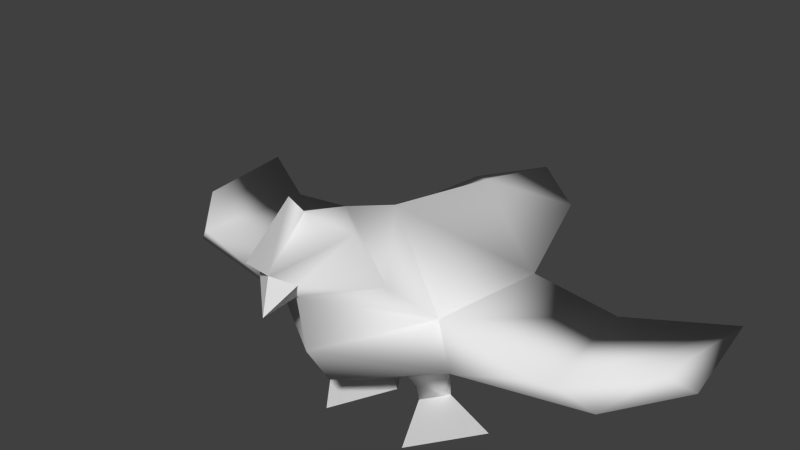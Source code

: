 # Source: chicken.blend  (saved by Blender 2.71.0; exported with 4.5.12 LTS)
import bpy
from mathutils import Matrix  # noqa: F401  (used for matrix-valued properties, if any)

bpy.ops.wm.read_factory_settings(use_empty=True)
scene = bpy.context.scene
scene.name = 'Scene'

# ---- collections
col_collection_1 = bpy.data.collections.new('Collection 1'); scene.collection.children.link(col_collection_1)

# ---- materials (node trees are filled in below, after node groups)
mat_material = bpy.data.materials.new('Material')
mat_material.alpha_threshold = 0.0
mat_material.use_transparent_shadow = False
mat_material.roughness = 0.5
mat_material.line_color = (0.0, 0.0, 0.0, 1.0)

# ---- material node trees

# ---- world
world_world = bpy.data.worlds.new('World'); scene.world = world_world
world_world.color = (0.05088, 0.05088, 0.05088)
world_world.use_sun_shadow = False
world_world.sun_shadow_jitter_overblur = 0.0
world_world.cycles.sampling_method = 'MANUAL'
world_world.cycles.sample_map_resolution = 256

# ---- meshes
me_cube = bpy.data.meshes.new('Cube')
me_cube.from_pydata([(-0.1158, -0.06141, 0.03469), (-0.05651, 0.07452, 0.05577), (-0.1669, -0.1569, 0.1988), (-0.2038, 0.1084, 0.194), (-0.2154, -0.184, 0.1123), (-0.1207, -0.2487, 0.2897), (-0.06963, -0.2808, 0.3949), (-0.04697, -0.3994, 0.3348), (-0.4369, -0.1964, 0.1988), (-0.4155, 0.0717, 0.194), (-0.5054, -0.1503, 0.1385), (-0.5735, -0.05463, 0.1988), (-0.6104, 0.191, 0.194), (-0.6203, -0.001859, 0.1527), (-0.08661, -0.02418, -0.07121), (-0.05901, 0.02883, -0.07121), (-0.03035, -0.05223, -0.07264), (-0.07323, 0.01376, -0.1109), (-0.03035, -0.04191, -0.1123), (-0.2151, -0.04553, -0.1079), (-0.1034, -0.1868, -0.1153), (2.444e-05, 0.2285, 0.139), (2.444e-05, -0.184, 0.002156), (0.1158, -0.06141, 0.03469), (0.05655, 0.07452, 0.05577), (2.444e-05, 0.2198, 0.3019), (2.444e-05, -0.3393, 0.148), (0.1669, -0.1569, 0.1988), (0.2038, 0.1084, 0.194), (2.444e-05, -0.2813, 0.05487), (0.2154, -0.184, 0.1123), (2.444e-05, -0.08279, 0.3556), (2.444e-05, -0.3588, 0.2756), (0.1207, -0.2487, 0.2897), (2.444e-05, -0.2218, 0.405), (2.444e-05, -0.4419, 0.2707), (0.06968, -0.2808, 0.3949), (2.444e-05, -0.3294, 0.4351), (0.04702, -0.3994, 0.3348), (2.444e-05, -0.4234, 0.3469), (2.444e-05, 0.4592, 0.2494), (0.437, -0.1964, 0.1988), (0.4155, 0.0717, 0.194), (0.5055, -0.1503, 0.1385), (0.5735, -0.05463, 0.1988), (0.6105, 0.191, 0.194), (0.6204, -0.001859, 0.1527), (2.444e-05, -0.07059, -0.02463), (0.08665, -0.02418, -0.07121), (0.05906, 0.02883, -0.07121), (0.0304, -0.05223, -0.07264), (0.07328, 0.01376, -0.1109), (0.0304, -0.04191, -0.1123), (0.2152, -0.04553, -0.1079), (0.1034, -0.1868, -0.1153), (2.444e-05, -0.3653, 0.4778), (2.444e-05, -0.4717, 0.3929), (0.1234, 0.3702, 0.2232), (-0.1265, 0.3632, 0.2221)], [], [(21, 47, 1), (31, 2, 5, 34), (25, 40, 58), (22, 29, 4, 0), (3, 4, 10, 9), (29, 26, 4), (0, 4, 3, 1), (26, 2, 4), (25, 3, 31), (3, 2, 31), (34, 5, 6), (2, 26, 32, 5), (35, 39, 7), (32, 35, 7), (5, 32, 7, 6), (39, 37, 6, 7), (1, 3, 21), (9, 10, 13, 12), (2, 3, 9, 8), (4, 2, 8, 10), (13, 11, 12), (8, 9, 12, 11), (10, 8, 11, 13), (47, 22, 0), (1, 47, 16, 15), (14, 16, 47), (1, 15, 14), (3, 58, 40, 21), (16, 14, 17, 18), (0, 1, 14), (47, 0, 14), (15, 16, 18, 17), (14, 15, 17), (17, 18, 20, 19), (21, 24, 47), (31, 34, 33, 27), (57, 40, 25), (22, 23, 30, 29), (28, 42, 43, 30), (29, 30, 26), (23, 24, 28, 30), (26, 30, 27), (25, 31, 28), (28, 31, 27), (33, 34, 36), (27, 33, 32, 26), (35, 38, 39), (32, 38, 35), (33, 36, 38, 32), (39, 38, 36, 37), (24, 21, 28), (42, 45, 46, 43), (27, 41, 42, 28), (30, 43, 41, 27), (46, 45, 44), (41, 44, 45, 42), (43, 46, 44, 41), (47, 23, 22), (24, 49, 50, 47), (48, 47, 50), (24, 48, 49), (28, 21, 40, 57), (50, 52, 51, 48), (23, 48, 24), (47, 48, 23), (49, 51, 52, 50), (48, 51, 49), (51, 53, 54, 52), (39, 37, 55, 56), (28, 57, 25), (3, 25, 58), (34, 37, 36), (37, 34, 6)])
me_cube.polygons.foreach_set('use_smooth', [1, 1, 1, 1, 1, 1, 1, 1, 1, 1, 1, 1, 0, 0, 1, 1, 1, 1, 1, 1, 1, 1, 1, 1, 1, 1, 1, 1, 1, 1, 1, 1, 1, 1, 1, 1, 1, 1, 1, 1, 1, 1, 1, 1, 1, 1, 0, 0, 1, 1, 1, 1, 1, 1, 1, 1, 1, 1, 1, 1, 1, 1, 1, 1, 1, 1, 1, 1, 1, 1, 1, 1, 1])
_k = set([(1, 15), (1, 47), (7, 32), (7, 39), (15, 17), (17, 18), (24, 47), (24, 49), (32, 38), (38, 39), (49, 51), (51, 52)])
me_cube.attributes.new('sharp_edge', 'BOOLEAN', 'EDGE').data.foreach_set('value', [ (min(e.vertices), max(e.vertices)) in _k for e in me_cube.edges])
_uv = me_cube.uv_layers.new(name='UVMap')
_uv.uv.foreach_set('vector', [0.1988, 0.4454, 0.04921, 0.4454, 0.1206, 0.4211, 0.1986, 0.1417, 0.1842, 0.2488, 0.1357, 0.2156, 0.131, 0.1417, 0.3366, 0.1417, 0.4416, 0.1417, 0.4041, 0.1995, 0.7715, 0.3859, 0.7489, 0.4232, 0.6686, 0.3599, 0.7414, 0.318, 0.2095, 0.78, 0.1238, 0.8811, 0.03462, 0.7893, 0.1272, 0.7351, 0.7489, 0.4232, 0.7262, 0.4606, 0.6686, 0.3599, 0.06521, 0.3876, 0.03462, 0.318, 0.1633, 0.3436, 0.1206, 0.4211, 0.7262, 0.4606, 0.6379, 0.397, 0.6686, 0.3599, 0.3366, 0.1417, 0.2992, 0.245, 0.1986, 0.1417, 0.2992, 0.245, 0.1842, 0.2488, 0.1986, 0.1417, 0.131, 0.1417, 0.1357, 0.2156, 0.1061, 0.1731, 0.6379, 0.397, 0.7262, 0.4606, 0.6981, 0.507, 0.6379, 0.4613, 0.9018, 0.7688, 0.9193, 0.7922, 0.882, 0.7968, 0.882, 0.7423, 0.9018, 0.7688, 0.882, 0.7968, 0.1357, 0.2156, 0.0644, 0.2268, 0.05131, 0.191, 0.1061, 0.1731, 0.03461, 0.1741, 0.08105, 0.1417, 0.1061, 0.1731, 0.05131, 0.191, 0.1206, 0.4211, 0.1633, 0.3436, 0.1988, 0.4454, 0.1272, 0.7351, 0.03462, 0.7893, 0.03461, 0.7072, 0.09108, 0.6421, 0.4741, 0.3195, 0.5687, 0.4047, 0.4978, 0.4783, 0.415, 0.4046, 0.4248, 0.318, 0.4741, 0.3195, 0.415, 0.4046, 0.381, 0.4235, 0.381, 0.5066, 0.4014, 0.4755, 0.4397, 0.5872, 0.415, 0.4046, 0.4978, 0.4783, 0.4397, 0.5872, 0.4014, 0.4755, 0.381, 0.4235, 0.415, 0.4046, 0.4014, 0.4755, 0.381, 0.5066, 0.7972, 0.3435, 0.7715, 0.3859, 0.7414, 0.318, 0.4921, 0.7867, 0.381, 0.7115, 0.4324, 0.7209, 0.4441, 0.7328, 0.4495, 0.7131, 0.4324, 0.7209, 0.381, 0.7115, 0.4921, 0.7867, 0.4441, 0.7328, 0.4495, 0.7131, 0.1633, 0.3436, 0.2698, 0.3904, 0.3117, 0.4453, 0.1988, 0.4454, 0.4324, 0.7209, 0.4495, 0.7131, 0.4417, 0.7241, 0.4403, 0.7235, 0.4921, 0.6564, 0.4921, 0.7867, 0.4495, 0.7131, 0.381, 0.7115, 0.4921, 0.6564, 0.4495, 0.7131, 0.4441, 0.7328, 0.4324, 0.7209, 0.4403, 0.7235, 0.4417, 0.7241, 0.4495, 0.7131, 0.4441, 0.7328, 0.4417, 0.7241, 0.9425, 0.6731, 0.9118, 0.6727, 0.882, 0.6085, 0.9606, 0.6085, 0.1988, 0.4454, 0.1206, 0.4698, 0.04921, 0.4454, 0.1986, 0.1417, 0.131, 0.1417, 0.1357, 0.06776, 0.1842, 0.03461, 0.407, 0.08567, 0.4416, 0.1417, 0.3366, 0.1417, 0.7715, 0.3859, 0.8456, 0.3812, 0.8422, 0.4652, 0.7489, 0.4232, 0.6379, 0.7464, 0.7202, 0.7014, 0.8128, 0.7557, 0.7236, 0.8475, 0.7489, 0.4232, 0.8422, 0.4652, 0.7262, 0.4606, 0.06521, 0.5033, 0.1206, 0.4698, 0.1633, 0.5473, 0.03461, 0.5729, 0.7262, 0.4606, 0.8422, 0.4652, 0.8236, 0.5095, 0.3366, 0.1417, 0.1986, 0.1417, 0.2992, 0.03844, 0.2992, 0.03844, 0.1986, 0.1417, 0.1842, 0.03461, 0.1357, 0.06776, 0.131, 0.1417, 0.1061, 0.1103, 0.8236, 0.5095, 0.7666, 0.5392, 0.6981, 0.507, 0.7262, 0.4606, 0.9018, 0.7688, 0.9342, 0.7577, 0.9193, 0.7922, 0.882, 0.7423, 0.9342, 0.7577, 0.9018, 0.7688, 0.1357, 0.06776, 0.1061, 0.1103, 0.05131, 0.09246, 0.0644, 0.05661, 0.03461, 0.1094, 0.05131, 0.09246, 0.1061, 0.1103, 0.08105, 0.1417, 0.1206, 0.4698, 0.1988, 0.4454, 0.1633, 0.5473, 0.7202, 0.7014, 0.7563, 0.6085, 0.8128, 0.6736, 0.8128, 0.7557, 0.5109, 0.1246, 0.5977, 0.06808, 0.6689, 0.153, 0.5932, 0.2217, 0.5109, 0.07523, 0.6176, 0.03461, 0.5977, 0.06808, 0.5109, 0.1246, 0.7007, 0.03709, 0.7795, 0.09819, 0.6689, 0.0566, 0.5977, 0.06808, 0.6689, 0.0566, 0.7795, 0.09819, 0.6689, 0.153, 0.6176, 0.03461, 0.7007, 0.03709, 0.6689, 0.0566, 0.5977, 0.06808, 0.7972, 0.3435, 0.8456, 0.3812, 0.7715, 0.3859, 0.9654, 0.1009, 0.8959, 0.08179, 0.88, 0.07649, 0.8487, 0.03461, 0.8805, 0.09533, 0.8487, 0.03461, 0.88, 0.07649, 0.9654, 0.1009, 0.8805, 0.09533, 0.8959, 0.08179, 0.1633, 0.5473, 0.1988, 0.4454, 0.3117, 0.4453, 0.2729, 0.4988, 0.88, 0.07649, 0.8858, 0.08242, 0.887, 0.08347, 0.8805, 0.09533, 0.8487, 0.1586, 0.8805, 0.09533, 0.9654, 0.1009, 0.8487, 0.03461, 0.8805, 0.09533, 0.8487, 0.1586, 0.8959, 0.08179, 0.887, 0.08347, 0.8858, 0.08242, 0.88, 0.07649, 0.8805, 0.09533, 0.887, 0.08347, 0.8959, 0.08179, 0.4415, 0.8559, 0.4596, 0.9205, 0.381, 0.9205, 0.4108, 0.8563, 0.8852, 0.866, 0.9414, 0.8691, 0.9414, 0.8934, 0.882, 0.8949, 0.2992, 0.03844, 0.407, 0.08567, 0.3366, 0.1417, 0.2992, 0.245, 0.3366, 0.1417, 0.4041, 0.1995, 0.131, 0.1417, 0.08105, 0.1417, 0.1061, 0.1103, 0.08105, 0.1417, 0.131, 0.1417, 0.1061, 0.1731])
me_cube.materials.append(mat_material)
me_cube.use_remesh_preserve_volume = False
me_cube.use_remesh_preserve_attributes = False
me_cube.use_mirror_vertex_groups = False
me_cube.update()
arm_armature = bpy.data.armatures.new('Armature')  # bones are not reproduced

# ---- objects
ob_armature = bpy.data.objects.new('Armature', arm_armature)
ob_bird = bpy.data.objects.new('Bird', me_cube)

# ---- transforms, parenting, visibility, modifiers, constraints
ob_armature.location = (0.0, -0.04507, 0.2321)
ob_armature.show_in_front = True
ob_armature.lineart.crease_threshold = 0.0
ob_bird.parent = ob_armature
ob_bird.matrix_parent_inverse = Matrix(((1.0, 0.0, 0.0, 0.0), (0.0, 1.0, 0.0, 0.04507), (0.0, 0.0, 1.0, -0.08682), (0.0, 0.0, 0.0, 1.0)))
ob_bird.location = (0.0, 0.0, 0.0)
ob_bird.lock_rotations_4d = False
ob_bird.empty_display_type = 'ARROWS'
ob_bird.lineart.crease_threshold = 0.0
_vg = ob_bird.vertex_groups.new(name='Bone')
for _i, _w in zip([1, 16, 22, 24, 29, 47, 50], [0.06819, 0.09193, 0.1082, 0.06804, 0.02047, 0.5637, 0.0923]): _vg.add([_i], _w, 'REPLACE')
_vg = ob_bird.vertex_groups.new(name='Bone.001')
for _i, _w in zip([5, 22, 26, 29, 31, 32, 33, 34, 35, 47], [0.02544, 0.5207, 0.5516, 0.6196, 0.7242, 0.07161, 0.02525, 0.07126, 0.004799, 0.01447]): _vg.add([_i], _w, 'REPLACE')
_vg = ob_bird.vertex_groups.new(name='chest')
for _i, _w in zip([2, 5, 6, 7, 26, 27, 31, 32, 33, 34, 35, 36, 38], [0.003534, 0.5376, 0.07127, 0.02009, 0.003251, 0.002138, 0.009235, 0.08457, 0.5375, 0.03515, 0.0278, 0.07125, 0.02009]): _vg.add([_i], _w, 'REPLACE')
_vg = ob_bird.vertex_groups.new(name='Neck')
for _i, _w in zip([5, 6, 7, 22, 26, 29, 31, 32, 33, 34, 35, 36, 37, 38, 39, 55, 56], [0.2296, 0.8857, 0.9394, 0.002455, 0.2322, 0.08262, 0.07966, 0.8362, 0.2296, 0.8561, 0.928, 0.8857, 0.9753, 0.9394, 0.968, 0.9753, 0.968]): _vg.add([_i], _w, 'REPLACE')
_vg = ob_bird.vertex_groups.new(name='Bone.004')
for _i, _w in zip([21, 22, 23, 24, 28, 30, 47, 49, 57], [0.01278, 0.05446, 0.4436, 0.6188, 0.05423, 0.01371, 0.07288, 0.03533, 0.02573]): _vg.add([_i], _w, 'REPLACE')
_vg = ob_bird.vertex_groups.new(name='Bone.006')
for _i, _w in zip([22, 23, 24, 30, 47, 48, 49, 50, 51, 52, 53, 54], [0.06579, 0.4562, 0.09379, 0.01391, 0.127, 0.9478, 0.8657, 0.7547, 0.5054, 0.1688, 0.2392, 0.1029]): _vg.add([_i], _w, 'REPLACE')
_vg = ob_bird.vertex_groups.new(name='Bone.008')
for _i, _w in zip([49, 50, 51, 52, 53, 54], [0.06146, 0.1068, 0.4885, 0.8107, 0.7559, 0.8882]): _vg.add([_i], _w, 'REPLACE')
_vg = ob_bird.vertex_groups.new(name='Bone.005')
for _i, _w in zip([0, 1, 3, 4, 15, 21, 22, 47, 58], [0.4418, 0.6181, 0.05413, 0.01337, 0.0356, 0.01271, 0.05426, 0.07274, 0.02653]): _vg.add([_i], _w, 'REPLACE')
_vg = ob_bird.vertex_groups.new(name='Bone.007')
for _i, _w in zip([0, 1, 4, 14, 15, 16, 17, 18, 19, 20, 22, 47], [0.4547, 0.09381, 0.01361, 0.9471, 0.8652, 0.7553, 0.5056, 0.1669, 0.2438, 0.1052, 0.06565, 0.1271]): _vg.add([_i], _w, 'REPLACE')
_vg = ob_bird.vertex_groups.new(name='Bone.009')
for _i, _w in zip([15, 16, 17, 18, 19, 20], [0.0617, 0.1068, 0.4883, 0.8128, 0.7511, 0.8859]): _vg.add([_i], _w, 'REPLACE')
_vg = ob_bird.vertex_groups.new(name='Bone.010')
for _i, _w in zip([0, 2, 3, 4, 5, 8, 22, 26, 29, 58], [0.0233, 0.4764, 0.06163, 0.7614, 0.09547, 0.02527, 0.03002, 0.04163, 0.06405, 0.03021]): _vg.add([_i], _w, 'REPLACE')
_vg = ob_bird.vertex_groups.new(name='Bone.012')
for _i, _w in zip([2, 3, 4, 5, 8, 9, 10, 11, 13, 26, 58], [0.436, 0.007942, 0.08611, 0.08713, 0.448, 0.05291, 0.4455, 0.1074, 0.008584, 0.004345, 0.003893]): _vg.add([_i], _w, 'REPLACE')
_vg = ob_bird.vertex_groups.new(name='Bone.014')
for _i, _w in zip([3, 4, 8, 9, 10, 11, 12, 13, 58], [0.1066, 0.0165, 0.506, 0.8678, 0.5442, 0.8831, 1.029, 0.9642, 0.05226]): _vg.add([_i], _w, 'REPLACE')
_vg = ob_bird.vertex_groups.new(name='Bone.011')
for _i, _w in zip([22, 23, 26, 27, 28, 29, 30, 33, 41, 57], [0.0298, 0.02103, 0.04167, 0.477, 0.06147, 0.06401, 0.7612, 0.09559, 0.02805, 0.02916]): _vg.add([_i], _w, 'REPLACE')
_vg = ob_bird.vertex_groups.new(name='Bone.013')
for _i, _w in zip([26, 27, 28, 30, 33, 41, 42, 43, 44, 57], [0.004115, 0.4369, 0.01703, 0.07923, 0.08731, 0.4011, 0.01239, 0.08686, 0.06057, 0.008079]): _vg.add([_i], _w, 'REPLACE')
_vg = ob_bird.vertex_groups.new(name='Bone.015')
for _i, _w in zip([28, 30, 41, 42, 43, 44, 45, 46, 57], [0.1024, 0.03073, 0.5519, 0.8898, 0.8957, 0.9286, 1.037, 0.9798, 0.04856]): _vg.add([_i], _w, 'REPLACE')
_vg = ob_bird.vertex_groups.new(name='Bone.016')
for _i, _w in zip([1, 3, 9, 21, 24, 25, 28, 31, 40, 42, 57, 58], [0.1614, 0.688, 0.05773, 0.9372, 0.1611, 0.9651, 0.6879, 0.06902, 1.016, 0.05697, 0.8602, 0.8551]): _vg.add([_i], _w, 'REPLACE')
_m = ob_bird.modifiers.new('Armature', 'ARMATURE')
_m.object = ob_armature

# ---- collection membership
col_collection_1.objects.link(ob_armature)
col_collection_1.objects.link(ob_bird)

# ---- scene / render settings (as saved in the file)
scene.frame_start = 1; scene.frame_end = 20; scene.frame_set(19)
scene.render.engine = 'BLENDER_EEVEE_NEXT'
scene.render.resolution_percentage = 50
scene.render.dither_intensity = 0.0
scene.cycles.use_denoising = False
scene.cycles.samples = 10
scene.cycles.sampling_pattern = 'TABULATED_SOBOL'
scene.cycles.light_sampling_threshold = 0.0
scene.cycles.use_adaptive_sampling = False
scene.cycles.use_light_tree = False
scene.cycles.blur_glossy = 0.0
scene.cycles.volume_bounces = 1
scene.cycles.pixel_filter_type = 'GAUSSIAN'
scene.cycles.sample_clamp_indirect = 0.0
scene.view_settings.view_transform = 'Standard'
bpy.context.view_layer.update()

# ---- added for rendering (the .blend has no active camera and no usable light): camera, sun
cam_auto = bpy.data.cameras.new('AutoCamera')
cam_auto.lens = 50.0
cam_auto.sensor_width = 36.0
cam_auto.clip_end = 1000.0
ob_auto_camera = bpy.data.objects.new('AutoCamera', cam_auto)
scene.collection.objects.link(ob_auto_camera)
ob_auto_camera.location = (1.2391, -1.55557, 1.4427)
ob_auto_camera.rotation_euler = (1.09748, -7.21219e-08, 0.694738)
scene.camera = ob_auto_camera
light_auto_sun = bpy.data.lights.new('AutoSun', 'SUN')
light_auto_sun.energy = 3.0
light_auto_sun.angle = 0.0523599
ob_auto_sun = bpy.data.objects.new('AutoSun', light_auto_sun)
scene.collection.objects.link(ob_auto_sun)
ob_auto_sun.rotation_euler = (0.872665, 0.174533, 0.523599)
bpy.context.view_layer.update()
